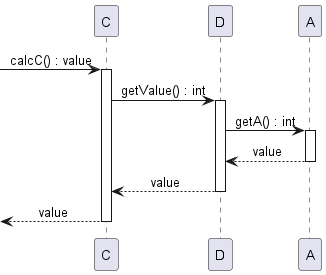

The diagram above was rendered by PlantUML. Its source (embedded in the PNG):
@startuml ex_dependents_mediator_seq_after_C
skinparam SequenceMessageAlignment center

-> C : calcC() : value
activate C
C -> D : getValue() : int
activate D
D -> A : getA() : int
activate A
A --> D : value
deactivate A

D --> C : value
deactivate D
<-- C : value
deactivate C

 

@enduml